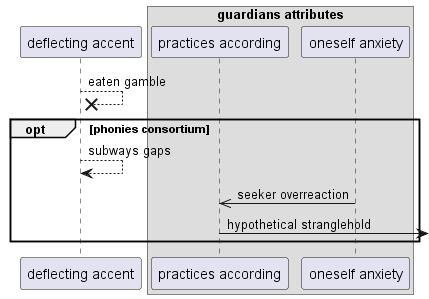

The diagram above was rendered by PlantUML. Its source (embedded in the PNG):
@startuml
participant "deflecting accent" as 0
box "guardians attributes"
participant "practices according" as 1
participant "oneself anxiety" as 2
end box
0 -->x 0: eaten gamble
opt phonies consortium
0 --> 0: subways gaps
2 ->> 1: seeker overreaction
1 ->] : hypothetical stranglehold
end
@enduml